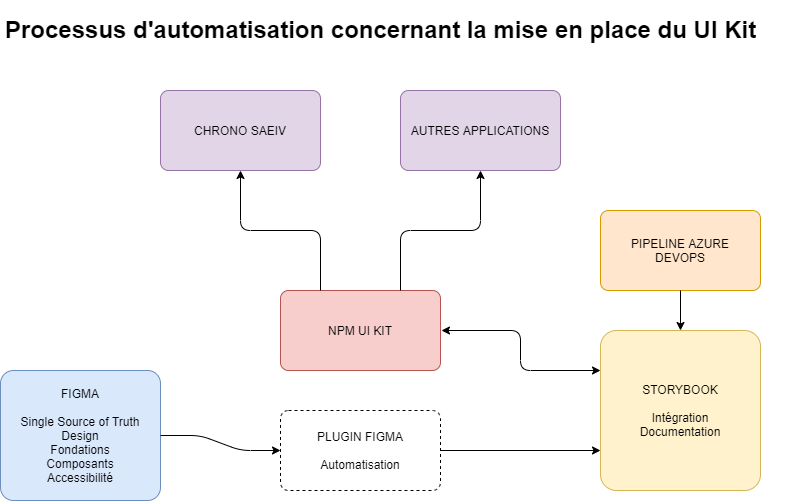

The diagram above was exported from draw.io. Its source (the exported page's mxGraphModel, read from the mxfile embedded in the PNG):
<mxGraphModel dx="1422" dy="772" grid="1" gridSize="10" guides="1" tooltips="1" connect="1" arrows="1" fold="1" page="1" pageScale="1" pageWidth="1100" pageHeight="850" background="none" math="0" shadow="0">
  <root>
    <mxCell id="0" />
    <mxCell id="1" parent="0" />
    <mxCell id="Tccu-ew2ln0pexr-4rRw-31" value="&lt;h1&gt;Processus d'automatisation concernant la mise en place du UI Kit&lt;/h1&gt;" style="text;html=1;strokeColor=none;fillColor=none;spacing=5;spacingTop=-20;whiteSpace=wrap;overflow=hidden;rounded=0;" parent="1" vertex="1">
      <mxGeometry x="40" y="40" width="800" height="40" as="geometry" />
    </mxCell>
    <mxCell id="YOE7d0ipDMbA9e8X7rGO-1" value="FIGMA&lt;br&gt;&lt;br&gt;Single Source of Truth&lt;br&gt;Design&lt;br&gt;Fondations&lt;br&gt;Composants&lt;br&gt;Accessibilité" style="rounded=1;whiteSpace=wrap;html=1;arcSize=10;fillColor=#dae8fc;strokeColor=#6c8ebf;" vertex="1" parent="1">
      <mxGeometry x="40" y="400" width="160" height="130" as="geometry" />
    </mxCell>
    <mxCell id="YOE7d0ipDMbA9e8X7rGO-2" value="STORYBOOK&lt;br&gt;&lt;br&gt;Intégration&lt;br&gt;Documentation" style="rounded=1;whiteSpace=wrap;html=1;arcSize=10;fillColor=#fff2cc;strokeColor=#d6b656;" vertex="1" parent="1">
      <mxGeometry x="640" y="360" width="160" height="160" as="geometry" />
    </mxCell>
    <mxCell id="YOE7d0ipDMbA9e8X7rGO-3" value="PIPELINE AZURE&lt;br&gt;DEVOPS" style="rounded=1;whiteSpace=wrap;html=1;arcSize=10;fillColor=#ffe6cc;strokeColor=#d79b00;" vertex="1" parent="1">
      <mxGeometry x="640" y="240" width="160" height="80" as="geometry" />
    </mxCell>
    <mxCell id="YOE7d0ipDMbA9e8X7rGO-4" value="" style="endArrow=classic;html=1;jumpStyle=line;shadow=0;rounded=1;jumpSize=6;endSize=6;fixDash=1;ignoreEdge=0;orthogonalLoop=0;orthogonal=0;comic=0;backgroundOutline=0;entryX=0;entryY=0.5;entryDx=0;entryDy=0;exitX=1;exitY=0.5;exitDx=0;exitDy=0;" edge="1" parent="1" source="YOE7d0ipDMbA9e8X7rGO-1" target="YOE7d0ipDMbA9e8X7rGO-9">
      <mxGeometry width="50" height="50" relative="1" as="geometry">
        <mxPoint x="250" y="470" as="sourcePoint" />
        <mxPoint x="290" y="370" as="targetPoint" />
        <Array as="points">
          <mxPoint x="240" y="465" />
          <mxPoint x="280" y="480" />
        </Array>
      </mxGeometry>
    </mxCell>
    <mxCell id="YOE7d0ipDMbA9e8X7rGO-5" value="" style="endArrow=classic;html=1;entryX=0.5;entryY=0;entryDx=0;entryDy=0;exitX=0.5;exitY=1;exitDx=0;exitDy=0;" edge="1" parent="1" source="YOE7d0ipDMbA9e8X7rGO-3" target="YOE7d0ipDMbA9e8X7rGO-2">
      <mxGeometry width="50" height="50" relative="1" as="geometry">
        <mxPoint x="600" y="510" as="sourcePoint" />
        <mxPoint x="650" y="460" as="targetPoint" />
      </mxGeometry>
    </mxCell>
    <mxCell id="YOE7d0ipDMbA9e8X7rGO-6" value="AUTRES APPLICATIONS" style="rounded=1;whiteSpace=wrap;html=1;arcSize=10;fillColor=#e1d5e7;strokeColor=#9673a6;" vertex="1" parent="1">
      <mxGeometry x="440" y="120" width="160" height="80" as="geometry" />
    </mxCell>
    <mxCell id="YOE7d0ipDMbA9e8X7rGO-8" value="NPM UI KIT" style="rounded=1;whiteSpace=wrap;html=1;arcSize=10;fillColor=#f8cecc;strokeColor=#b85450;" vertex="1" parent="1">
      <mxGeometry x="320" y="320" width="160" height="80" as="geometry" />
    </mxCell>
    <mxCell id="YOE7d0ipDMbA9e8X7rGO-9" value="PLUGIN FIGMA&lt;br&gt;&lt;br&gt;Automatisation" style="rounded=1;whiteSpace=wrap;html=1;arcSize=10;dashed=1;" vertex="1" parent="1">
      <mxGeometry x="320" y="440" width="160" height="80" as="geometry" />
    </mxCell>
    <mxCell id="YOE7d0ipDMbA9e8X7rGO-10" value="" style="endArrow=classic;html=1;shadow=0;endSize=6;strokeColor=#000000;entryX=0;entryY=0.75;entryDx=0;entryDy=0;exitX=1;exitY=0.5;exitDx=0;exitDy=0;" edge="1" parent="1" source="YOE7d0ipDMbA9e8X7rGO-9" target="YOE7d0ipDMbA9e8X7rGO-2">
      <mxGeometry width="50" height="50" relative="1" as="geometry">
        <mxPoint x="490" y="495" as="sourcePoint" />
        <mxPoint x="540" y="445" as="targetPoint" />
      </mxGeometry>
    </mxCell>
    <mxCell id="YOE7d0ipDMbA9e8X7rGO-12" value="" style="endArrow=classic;html=1;shadow=0;endSize=6;strokeColor=#000000;entryX=0.5;entryY=1;entryDx=0;entryDy=0;exitX=0.75;exitY=0;exitDx=0;exitDy=0;" edge="1" parent="1" source="YOE7d0ipDMbA9e8X7rGO-8" target="YOE7d0ipDMbA9e8X7rGO-6">
      <mxGeometry width="50" height="50" relative="1" as="geometry">
        <mxPoint x="270" y="250" as="sourcePoint" />
        <mxPoint x="150" y="160" as="targetPoint" />
        <Array as="points">
          <mxPoint x="440" y="260" />
          <mxPoint x="520" y="260" />
        </Array>
      </mxGeometry>
    </mxCell>
    <mxCell id="YOE7d0ipDMbA9e8X7rGO-13" value="" style="endArrow=classic;startArrow=classic;html=1;shadow=0;endSize=6;strokeColor=#000000;entryX=0;entryY=0.25;entryDx=0;entryDy=0;" edge="1" parent="1" target="YOE7d0ipDMbA9e8X7rGO-2">
      <mxGeometry width="50" height="50" relative="1" as="geometry">
        <mxPoint x="481" y="360" as="sourcePoint" />
        <mxPoint x="590" y="250" as="targetPoint" />
        <Array as="points">
          <mxPoint x="560" y="360" />
          <mxPoint x="560" y="400" />
        </Array>
      </mxGeometry>
    </mxCell>
    <mxCell id="YOE7d0ipDMbA9e8X7rGO-14" value="CHRONO SAEIV" style="rounded=1;whiteSpace=wrap;html=1;arcSize=10;fillColor=#e1d5e7;strokeColor=#9673a6;" vertex="1" parent="1">
      <mxGeometry x="200" y="120" width="160" height="80" as="geometry" />
    </mxCell>
    <mxCell id="YOE7d0ipDMbA9e8X7rGO-15" value="" style="endArrow=classic;html=1;entryX=0.5;entryY=1;entryDx=0;entryDy=0;exitX=0.25;exitY=0;exitDx=0;exitDy=0;" edge="1" parent="1" source="YOE7d0ipDMbA9e8X7rGO-8" target="YOE7d0ipDMbA9e8X7rGO-14">
      <mxGeometry width="50" height="50" relative="1" as="geometry">
        <mxPoint x="200" y="240" as="sourcePoint" />
        <mxPoint x="530" y="290" as="targetPoint" />
        <Array as="points">
          <mxPoint x="360" y="260" />
          <mxPoint x="280" y="260" />
        </Array>
      </mxGeometry>
    </mxCell>
  </root>
</mxGraphModel>